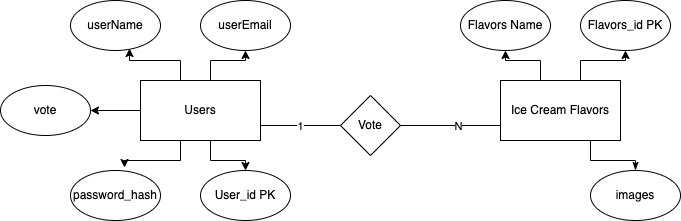

The diagram above was exported from draw.io. Its source (the exported page's mxGraphModel, read from the mxfile embedded in the PNG):
<mxGraphModel dx="946" dy="611" grid="1" gridSize="10" guides="1" tooltips="1" connect="1" arrows="1" fold="1" page="1" pageScale="1" pageWidth="827" pageHeight="1169" math="0" shadow="0">
  <root>
    <mxCell id="0" />
    <mxCell id="1" parent="0" />
    <mxCell id="Itbn8g1lyvDyD487mbpN-9" style="edgeStyle=orthogonalEdgeStyle;rounded=0;orthogonalLoop=1;jettySize=auto;html=1;entryX=0.656;entryY=0.96;entryDx=0;entryDy=0;entryPerimeter=0;" parent="1" source="Itbn8g1lyvDyD487mbpN-1" target="Itbn8g1lyvDyD487mbpN-4" edge="1">
      <mxGeometry relative="1" as="geometry">
        <Array as="points">
          <mxPoint x="200" y="180" />
          <mxPoint x="149" y="180" />
        </Array>
      </mxGeometry>
    </mxCell>
    <mxCell id="Itbn8g1lyvDyD487mbpN-10" style="edgeStyle=orthogonalEdgeStyle;rounded=0;orthogonalLoop=1;jettySize=auto;html=1;entryX=0.5;entryY=1;entryDx=0;entryDy=0;" parent="1" source="Itbn8g1lyvDyD487mbpN-1" target="Itbn8g1lyvDyD487mbpN-6" edge="1">
      <mxGeometry relative="1" as="geometry">
        <Array as="points">
          <mxPoint x="230" y="180" />
          <mxPoint x="265" y="180" />
        </Array>
      </mxGeometry>
    </mxCell>
    <mxCell id="Itbn8g1lyvDyD487mbpN-11" style="edgeStyle=orthogonalEdgeStyle;rounded=0;orthogonalLoop=1;jettySize=auto;html=1;entryX=0.6;entryY=-0.06;entryDx=0;entryDy=0;entryPerimeter=0;" parent="1" source="Itbn8g1lyvDyD487mbpN-1" target="Itbn8g1lyvDyD487mbpN-7" edge="1">
      <mxGeometry relative="1" as="geometry">
        <Array as="points">
          <mxPoint x="200" y="280" />
          <mxPoint x="144" y="280" />
        </Array>
      </mxGeometry>
    </mxCell>
    <mxCell id="Itbn8g1lyvDyD487mbpN-12" style="edgeStyle=orthogonalEdgeStyle;rounded=0;orthogonalLoop=1;jettySize=auto;html=1;entryX=0.5;entryY=0;entryDx=0;entryDy=0;" parent="1" source="Itbn8g1lyvDyD487mbpN-1" target="Itbn8g1lyvDyD487mbpN-8" edge="1">
      <mxGeometry relative="1" as="geometry">
        <Array as="points">
          <mxPoint x="230" y="280" />
          <mxPoint x="265" y="280" />
        </Array>
      </mxGeometry>
    </mxCell>
    <mxCell id="Itbn8g1lyvDyD487mbpN-13" value="" style="edgeStyle=orthogonalEdgeStyle;rounded=0;orthogonalLoop=1;jettySize=auto;html=1;endArrow=none;endFill=0;" parent="1" target="Itbn8g1lyvDyD487mbpN-3" edge="1">
      <mxGeometry relative="1" as="geometry">
        <mxPoint x="280" y="245" as="sourcePoint" />
      </mxGeometry>
    </mxCell>
    <mxCell id="Itbn8g1lyvDyD487mbpN-15" value="1" style="edgeLabel;html=1;align=center;verticalAlign=middle;resizable=0;points=[];" parent="Itbn8g1lyvDyD487mbpN-13" vertex="1" connectable="0">
      <mxGeometry x="-0.025" relative="1" as="geometry">
        <mxPoint as="offset" />
      </mxGeometry>
    </mxCell>
    <mxCell id="C3K4SZR8jLpv86k0sZbP-1" value="" style="edgeStyle=orthogonalEdgeStyle;rounded=0;orthogonalLoop=1;jettySize=auto;html=1;" edge="1" parent="1" source="Itbn8g1lyvDyD487mbpN-1" target="Itbn8g1lyvDyD487mbpN-19">
      <mxGeometry relative="1" as="geometry" />
    </mxCell>
    <mxCell id="Itbn8g1lyvDyD487mbpN-1" value="Users" style="rounded=0;whiteSpace=wrap;html=1;" parent="1" vertex="1">
      <mxGeometry x="160" y="200" width="120" height="60" as="geometry" />
    </mxCell>
    <mxCell id="Itbn8g1lyvDyD487mbpN-14" value="" style="edgeStyle=orthogonalEdgeStyle;rounded=0;orthogonalLoop=1;jettySize=auto;html=1;endArrow=none;endFill=0;" parent="1" target="Itbn8g1lyvDyD487mbpN-3" edge="1">
      <mxGeometry relative="1" as="geometry">
        <mxPoint x="520" y="245" as="sourcePoint" />
      </mxGeometry>
    </mxCell>
    <mxCell id="Itbn8g1lyvDyD487mbpN-16" value="N" style="edgeLabel;html=1;align=center;verticalAlign=middle;resizable=0;points=[];" parent="Itbn8g1lyvDyD487mbpN-14" vertex="1" connectable="0">
      <mxGeometry x="-0.14" relative="1" as="geometry">
        <mxPoint as="offset" />
      </mxGeometry>
    </mxCell>
    <mxCell id="Itbn8g1lyvDyD487mbpN-20" style="edgeStyle=orthogonalEdgeStyle;rounded=0;orthogonalLoop=1;jettySize=auto;html=1;entryX=0.5;entryY=1;entryDx=0;entryDy=0;" parent="1" source="Itbn8g1lyvDyD487mbpN-2" target="Itbn8g1lyvDyD487mbpN-17" edge="1">
      <mxGeometry relative="1" as="geometry">
        <Array as="points">
          <mxPoint x="560" y="180" />
          <mxPoint x="525" y="180" />
        </Array>
      </mxGeometry>
    </mxCell>
    <mxCell id="Itbn8g1lyvDyD487mbpN-21" style="edgeStyle=orthogonalEdgeStyle;rounded=0;orthogonalLoop=1;jettySize=auto;html=1;entryX=0.5;entryY=1;entryDx=0;entryDy=0;" parent="1" source="Itbn8g1lyvDyD487mbpN-2" target="Itbn8g1lyvDyD487mbpN-18" edge="1">
      <mxGeometry relative="1" as="geometry">
        <Array as="points">
          <mxPoint x="600" y="180" />
          <mxPoint x="645" y="180" />
        </Array>
      </mxGeometry>
    </mxCell>
    <mxCell id="Itbn8g1lyvDyD487mbpN-2" value="Ice Cream Flavors" style="rounded=0;whiteSpace=wrap;html=1;" parent="1" vertex="1">
      <mxGeometry x="520" y="200" width="120" height="60" as="geometry" />
    </mxCell>
    <mxCell id="Itbn8g1lyvDyD487mbpN-3" value="Vote" style="rhombus;whiteSpace=wrap;html=1;" parent="1" vertex="1">
      <mxGeometry x="360" y="215" width="60" height="60" as="geometry" />
    </mxCell>
    <mxCell id="Itbn8g1lyvDyD487mbpN-4" value="userName" style="ellipse;whiteSpace=wrap;html=1;" parent="1" vertex="1">
      <mxGeometry x="90" y="120" width="90" height="50" as="geometry" />
    </mxCell>
    <mxCell id="Itbn8g1lyvDyD487mbpN-6" value="userEmail" style="ellipse;whiteSpace=wrap;html=1;" parent="1" vertex="1">
      <mxGeometry x="220" y="120" width="90" height="50" as="geometry" />
    </mxCell>
    <mxCell id="Itbn8g1lyvDyD487mbpN-7" value="password_hash" style="ellipse;whiteSpace=wrap;html=1;" parent="1" vertex="1">
      <mxGeometry x="90" y="290" width="90" height="50" as="geometry" />
    </mxCell>
    <mxCell id="Itbn8g1lyvDyD487mbpN-8" value="User_id PK" style="ellipse;whiteSpace=wrap;html=1;" parent="1" vertex="1">
      <mxGeometry x="220" y="290" width="90" height="50" as="geometry" />
    </mxCell>
    <mxCell id="Itbn8g1lyvDyD487mbpN-17" value="Flavors Name" style="ellipse;whiteSpace=wrap;html=1;" parent="1" vertex="1">
      <mxGeometry x="480" y="120" width="90" height="50" as="geometry" />
    </mxCell>
    <mxCell id="Itbn8g1lyvDyD487mbpN-18" value="Flavors_id PK" style="ellipse;whiteSpace=wrap;html=1;" parent="1" vertex="1">
      <mxGeometry x="600" y="120" width="90" height="50" as="geometry" />
    </mxCell>
    <mxCell id="Itbn8g1lyvDyD487mbpN-19" value="vote" style="ellipse;whiteSpace=wrap;html=1;" parent="1" vertex="1">
      <mxGeometry x="20" y="205" width="90" height="50" as="geometry" />
    </mxCell>
    <mxCell id="Itbn8g1lyvDyD487mbpN-42" style="edgeStyle=orthogonalEdgeStyle;rounded=0;orthogonalLoop=1;jettySize=auto;html=1;endArrow=none;endFill=0;entryX=0.75;entryY=1;entryDx=0;entryDy=0;startArrow=classicThin;startFill=1;" parent="1" source="Itbn8g1lyvDyD487mbpN-41" target="Itbn8g1lyvDyD487mbpN-2" edge="1">
      <mxGeometry relative="1" as="geometry">
        <mxPoint x="610" y="270" as="targetPoint" />
        <Array as="points">
          <mxPoint x="655" y="280" />
          <mxPoint x="610" y="280" />
        </Array>
      </mxGeometry>
    </mxCell>
    <mxCell id="Itbn8g1lyvDyD487mbpN-41" value="images" style="ellipse;whiteSpace=wrap;html=1;" parent="1" vertex="1">
      <mxGeometry x="610" y="290" width="90" height="50" as="geometry" />
    </mxCell>
  </root>
</mxGraphModel>